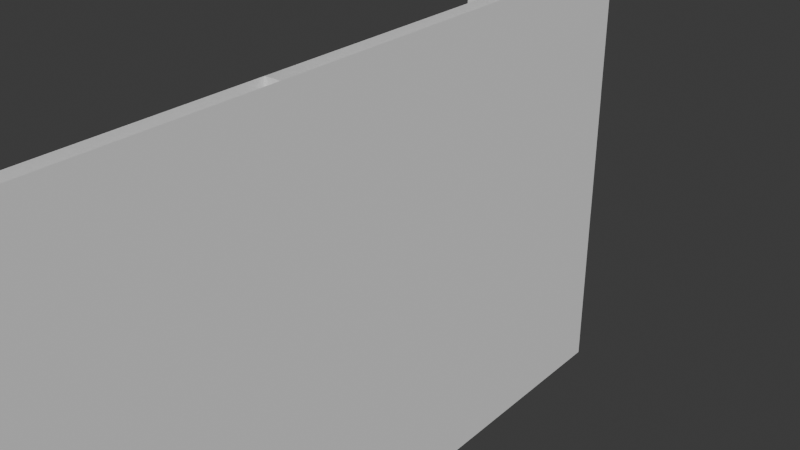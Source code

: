 # Source: model_001.01.blend  (saved by Blender 5.2.45; exported with 4.5.12 LTS)
import bpy
from mathutils import Matrix  # noqa: F401  (used for matrix-valued properties, if any)

bpy.ops.wm.read_factory_settings(use_empty=True)
scene = bpy.context.scene
scene.name = 'Scene'

# ---- collections
col_collection = bpy.data.collections.new('Collection'); scene.collection.children.link(col_collection)

# ---- world
world_world = bpy.data.worlds.new('World'); scene.world = world_world
world_world.use_nodes = True; world_world.node_tree.nodes.clear()
_N = world_world.node_tree.nodes; _L = world_world.node_tree.links
n0 = _N.new('ShaderNodeOutputWorld'); n0.name = 'World Output'; n0.location = (200, 100)
n1 = _N.new('ShaderNodeBackground'); n1.name = 'Background'; n1.location = (-200, 100)
n1.inputs[0].default_value = (0.05088, 0.05088, 0.05088, 1.0)
_L.new(n1.outputs[0], n0.inputs[0])
n0.is_active_output = True
world_world.color = (0.05088, 0.05088, 0.05088)
world_world.sun_shadow_jitter_overblur = 0.0

# ---- meshes
me_plane = bpy.data.meshes.new('Plane')
me_plane.from_pydata([(4.371e-08, 0.0, 2.25), (-4.371e-08, 0.0, -2.25), (4.371e-08, 0.965, 2.25), (-4.371e-08, 0.965, -2.25), (0.4, 1.0, 2.25), (0.4, 0.0, 2.25), (0.4, 0.0, -2.25), (0.4, 1.0, -2.25), (-3.672, 0.965, 2.25), (-3.672, 0.965, -2.25), (-3.672, 1.0, 2.25), (-3.672, 1.0, -2.25)], [], [(0, 2, 3, 1), (5, 6, 7, 4), (0, 1, 6, 5), (4, 7, 11, 10), (3, 2, 8, 9)])
_uv = me_plane.uv_layers.new(name='UVMap')
_uv.uv.foreach_set('vector', [0.0, 0.0, 0.0, 1.0, 1.0, 1.0, 1.0, 0.0, 0.0, 0.0, 1.0, 0.0, 1.0, 1.0, 0.0, 1.0, 0.0, 0.0, 1.0, 0.0, 1.0, 0.0, 0.0, 0.0, 0.0, 1.0, 1.0, 1.0, 1.0, 1.0, 0.0, 1.0, 1.0, 1.0, 0.0, 1.0, 0.0, 1.0, 1.0, 1.0])
me_plane.update()
me_plane_001 = bpy.data.meshes.new('Plane.001')
me_plane_001.from_pydata([(1.311e-07, 0.0, 1.75), (4.371e-08, 0.0, -1.75), (1.311e-07, 0.9679, 1.75), (4.371e-08, 0.9679, -1.75), (0.4, 1.003, 1.75), (0.4, 0.0, 1.75), (0.4, 0.0, -1.75), (0.4, 1.003, -1.75), (-3.672, 0.9679, 1.75), (-3.672, 0.9679, -1.75), (-3.672, 1.003, 1.75), (-3.672, 1.003, -1.75)], [], [(0, 2, 3, 1), (5, 6, 7, 4), (0, 1, 6, 5), (4, 7, 11, 10), (3, 2, 8, 9)])
_uv = me_plane_001.uv_layers.new(name='UVMap')
_uv.uv.foreach_set('vector', [0.0, 0.0, 0.0, 1.0, 1.0, 1.0, 1.0, 0.0, 0.0, 0.0, 1.0, 0.0, 1.0, 1.0, 0.0, 1.0, 0.0, 0.0, 1.0, 0.0, 1.0, 0.0, 0.0, 0.0, 0.0, 1.0, 1.0, 1.0, 1.0, 1.0, 0.0, 1.0, 1.0, 1.0, 0.0, 1.0, 0.0, 1.0, 1.0, 1.0])
me_plane_001.update()
me_plane_002 = bpy.data.meshes.new('Plane.002')
me_plane_002.from_pydata([(2.186e-07, 0.0, 1.75), (1.311e-07, 0.0, -1.75), (2.186e-07, 11.02, 1.75), (1.311e-07, 11.02, -1.75), (0.4, 11.42, 1.75), (0.4, 0.0, 1.75), (0.4, 0.0, -1.75), (0.4, 11.42, -1.75), (-3.672, 11.02, 1.75), (-3.672, 11.02, -1.75), (-3.672, 11.42, 1.75), (-3.672, 11.42, -1.75)], [], [(0, 2, 3, 1), (5, 6, 7, 4), (3, 2, 8, 9), (4, 7, 11, 10), (0, 1, 6, 5)])
_uv = me_plane_002.uv_layers.new(name='UVMap')
_uv.uv.foreach_set('vector', [0.0, 0.0, 0.0, 1.0, 1.0, 1.0, 1.0, 0.0, 0.0, 0.0, 1.0, 0.0, 1.0, 1.0, 0.0, 1.0, 1.0, 1.0, 0.0, 1.0, 0.0, 1.0, 1.0, 1.0, 0.0, 1.0, 1.0, 1.0, 1.0, 1.0, 0.0, 1.0, 0.0, 0.0, 1.0, 0.0, 1.0, 0.0, 0.0, 0.0])
me_plane_002.update()
me_plane_003 = bpy.data.meshes.new('Plane.003')
me_plane_003.from_pydata([(-1.0, -1.0, 0.0), (1.0, -1.0, 0.0), (-1.0, 1.0, 0.0), (1.0, 1.0, 0.0)], [], [(0, 1, 3, 2)])
_uv = me_plane_003.uv_layers.new(name='UVMap')
_uv.uv.foreach_set('vector', [0.0, 0.0, 1.0, 0.0, 1.0, 1.0, 0.0, 1.0])
me_plane_003.update()

# ---- objects
ob_empty = bpy.data.objects.new('Empty', None)
ob_wall___1_andar = bpy.data.objects.new('WALL _ 1 andar', me_plane)
ob_wall___2_andar = bpy.data.objects.new('WALL _ 2 andar', me_plane_001)
ob_wall___3_andar = bpy.data.objects.new('WALL _ 3 andar', me_plane_002)
ob_building_center = bpy.data.objects.new('__BUILDING CENTER', me_plane_003)

# ---- transforms, parenting, visibility, modifiers, constraints
ob_empty.location = (-140.2, 0.5719, 9.834)
ob_empty.rotation_euler = (1.571, -0.0, 1.57)
ob_empty.scale = (7.629, 7.629, 7.629)
ob_empty.empty_display_type = 'IMAGE'
ob_empty.empty_display_size = 5.0
ob_wall___1_andar.location = (3.553e-15, 0.0, 2.25)
ob_wall___1_andar.scale = (1.0, 11.42, 1.0)
_m = ob_wall___1_andar.modifiers.new('Mirror', 'MIRROR')
_m.use_axis = (False, True, False)
ob_wall___2_andar.location = (3.553e-15, 0.0, 6.25)
ob_wall___2_andar.scale = (1.0, 11.39, 1.0)
_m = ob_wall___2_andar.modifiers.new('Mirror', 'MIRROR')
_m.use_axis = (False, True, False)
ob_wall___3_andar.location = (3.553e-15, 0.0, 9.75)
_m = ob_wall___3_andar.modifiers.new('Mirror', 'MIRROR')
_m.use_axis = (False, True, False)
ob_building_center.location = (0.0, 0.0, 0.0)
ob_building_center.scale = (0.0, 0.0, 0.0)

# ---- collection membership
col_collection.objects.link(ob_empty)
col_collection.objects.link(ob_wall___1_andar)
col_collection.objects.link(ob_wall___2_andar)
col_collection.objects.link(ob_wall___3_andar)
col_collection.objects.link(ob_building_center)

# ---- scene / render settings (as saved in the file)
scene.frame_start = 1; scene.frame_end = 250; scene.frame_set(1)
scene.render.engine = 'BLENDER_EEVEE_NEXT'
scene.render.bake_bias = 0.0
scene.render.bake_samples = 0
scene.render.compositor_device = 'GPU'
scene.eevee.use_volume_custom_range = False
scene.eevee.fast_gi_thickness_near = 0.1
scene.eevee.fast_gi_thickness_far = 0.0
scene.eevee.ray_tracing_options.screen_trace_thickness = 0.1
bpy.context.view_layer.update()

# ---- added for rendering (the .blend has no active camera and no usable light): camera, sun
cam_auto = bpy.data.cameras.new('AutoCamera')
cam_auto.lens = 50.0
cam_auto.sensor_width = 36.0
cam_auto.clip_end = 1000.0
ob_auto_camera = bpy.data.objects.new('AutoCamera', cam_auto)
scene.collection.objects.link(ob_auto_camera)
ob_auto_camera.location = (13.8251, -12.8433, 18.1188)
ob_auto_camera.rotation_euler = (1.09748, -7.21219e-08, 0.694738)
scene.camera = ob_auto_camera
light_auto_sun = bpy.data.lights.new('AutoSun', 'SUN')
light_auto_sun.energy = 3.0
light_auto_sun.angle = 0.0523599
ob_auto_sun = bpy.data.objects.new('AutoSun', light_auto_sun)
scene.collection.objects.link(ob_auto_sun)
ob_auto_sun.rotation_euler = (0.872665, 0.174533, 0.523599)
bpy.context.view_layer.update()
